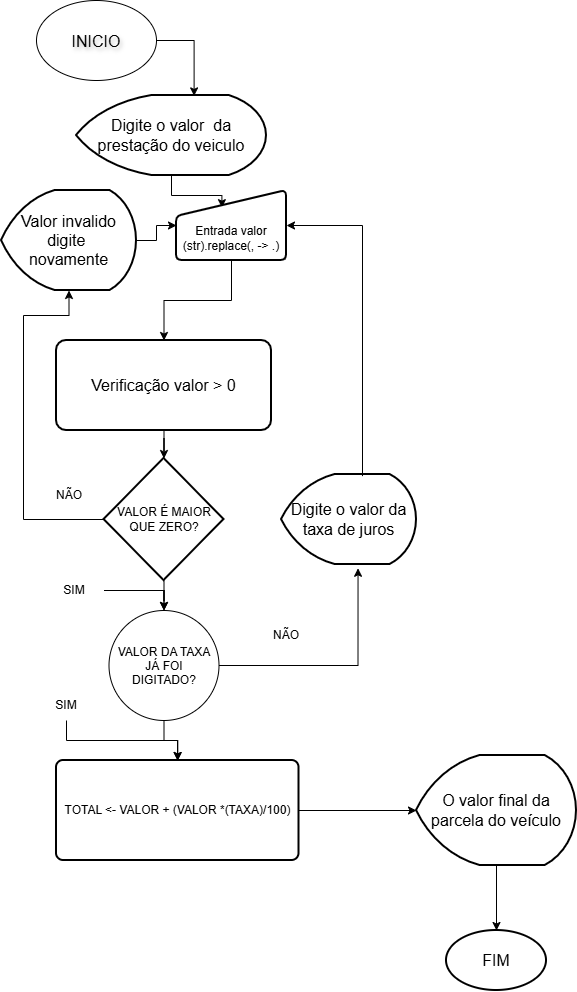

The diagram above was exported from draw.io. Its source (the exported page's mxGraphModel, read from the mxfile embedded in the PNG):
<mxGraphModel dx="578" dy="296" grid="1" gridSize="10" guides="1" tooltips="1" connect="1" arrows="1" fold="1" page="1" pageScale="1" pageWidth="827" pageHeight="1169" math="0" shadow="0">
  <root>
    <mxCell id="0" />
    <mxCell id="1" parent="0" />
    <mxCell id="_9HVU5q3TPBmcv0X0qGE-1" parent="1" style="ellipse;whiteSpace=wrap;html=1;shapeInside=1;fontSize=16;textShadow=1;" value="&lt;font&gt;I&lt;/font&gt;&lt;font&gt;NICIO&lt;/font&gt;" vertex="1">
      <mxGeometry height="80" width="120" x="50" y="10" as="geometry" />
    </mxCell>
    <mxCell id="_9HVU5q3TPBmcv0X0qGE-42" edge="1" parent="1" source="_9HVU5q3TPBmcv0X0qGE-2" style="edgeStyle=orthogonalEdgeStyle;rounded=0;orthogonalLoop=1;jettySize=auto;html=1;entryX=0.413;entryY=0.245;entryDx=0;entryDy=0;entryPerimeter=0;" target="_9HVU5q3TPBmcv0X0qGE-3" value="">
      <mxGeometry relative="1" as="geometry">
        <Array as="points">
          <mxPoint x="185.03" y="205.03" />
          <mxPoint x="235.43" y="205.03" />
        </Array>
      </mxGeometry>
    </mxCell>
    <mxCell id="_9HVU5q3TPBmcv0X0qGE-2" parent="1" style="strokeWidth=2;html=1;shape=mxgraph.flowchart.display;whiteSpace=wrap;fontSize=16;" value="&lt;font&gt;Digite o valor&amp;nbsp; da prestação do veiculo&lt;/font&gt;" vertex="1">
      <mxGeometry height="80" width="190" x="90" y="105" as="geometry" />
    </mxCell>
    <mxCell id="_9HVU5q3TPBmcv0X0qGE-11" edge="1" parent="1" source="_9HVU5q3TPBmcv0X0qGE-3" style="edgeStyle=orthogonalEdgeStyle;rounded=0;orthogonalLoop=1;jettySize=auto;html=1;" target="_9HVU5q3TPBmcv0X0qGE-10" value="">
      <mxGeometry relative="1" as="geometry" />
    </mxCell>
    <mxCell id="_9HVU5q3TPBmcv0X0qGE-3" parent="1" style="html=1;strokeWidth=2;shape=manualInput;boundedLbl=1;whiteSpace=wrap;rounded=1;size=26;arcSize=11;" value="Entrada valor (str).replace(, -&amp;gt; .)" vertex="1">
      <mxGeometry height="70" width="110" x="190" y="200" as="geometry" />
    </mxCell>
    <mxCell id="_9HVU5q3TPBmcv0X0qGE-39" edge="1" parent="1" source="_9HVU5q3TPBmcv0X0qGE-4" style="edgeStyle=orthogonalEdgeStyle;rounded=0;orthogonalLoop=1;jettySize=auto;html=1;" target="_9HVU5q3TPBmcv0X0qGE-38" value="">
      <mxGeometry relative="1" as="geometry" />
    </mxCell>
    <mxCell id="_9HVU5q3TPBmcv0X0qGE-4" parent="1" style="rounded=1;whiteSpace=wrap;html=1;absoluteArcSize=1;arcSize=14;strokeWidth=2;" value="TOTAL &amp;lt;- VALOR + (VALOR *(TAXA)/100)" vertex="1">
      <mxGeometry height="100" width="242.5" x="70" y="770" as="geometry" />
    </mxCell>
    <mxCell id="_9HVU5q3TPBmcv0X0qGE-9" edge="1" parent="1" source="_9HVU5q3TPBmcv0X0qGE-5" style="edgeStyle=orthogonalEdgeStyle;rounded=0;orthogonalLoop=1;jettySize=auto;html=1;" target="_9HVU5q3TPBmcv0X0qGE-3" value="">
      <mxGeometry relative="1" as="geometry" />
    </mxCell>
    <mxCell id="_9HVU5q3TPBmcv0X0qGE-5" parent="1" style="strokeWidth=2;html=1;shape=mxgraph.flowchart.display;whiteSpace=wrap;fontSize=16;" value="Valor invalido digite&amp;nbsp;&lt;div&gt;novamente&lt;/div&gt;" vertex="1">
      <mxGeometry height="100" width="135" x="15" y="200" as="geometry" />
    </mxCell>
    <mxCell id="_9HVU5q3TPBmcv0X0qGE-24" edge="1" parent="1" source="_9HVU5q3TPBmcv0X0qGE-6" style="edgeStyle=orthogonalEdgeStyle;rounded=0;orthogonalLoop=1;jettySize=auto;html=1;" target="_9HVU5q3TPBmcv0X0qGE-23" value="">
      <mxGeometry relative="1" as="geometry" />
    </mxCell>
    <mxCell id="_9HVU5q3TPBmcv0X0qGE-6" parent="1" style="strokeWidth=2;html=1;shape=mxgraph.flowchart.decision;whiteSpace=wrap;" value="VALOR É MAIOR QUE ZERO?" vertex="1">
      <mxGeometry height="122" width="120" x="117.5" y="468" as="geometry" />
    </mxCell>
    <mxCell id="_9HVU5q3TPBmcv0X0qGE-15" edge="1" parent="1" source="_9HVU5q3TPBmcv0X0qGE-10" style="edgeStyle=orthogonalEdgeStyle;rounded=0;orthogonalLoop=1;jettySize=auto;html=1;" target="_9HVU5q3TPBmcv0X0qGE-6" value="">
      <mxGeometry relative="1" as="geometry" />
    </mxCell>
    <mxCell id="_9HVU5q3TPBmcv0X0qGE-10" parent="1" style="rounded=1;whiteSpace=wrap;html=1;strokeWidth=2;arcSize=11;fontSize=16;" value="Verificação valor &amp;gt; 0" vertex="1">
      <mxGeometry height="90" width="215" x="70" y="350" as="geometry" />
    </mxCell>
    <mxCell id="_9HVU5q3TPBmcv0X0qGE-12" edge="1" parent="1" source="_9HVU5q3TPBmcv0X0qGE-6" style="endArrow=classic;html=1;rounded=0;exitX=0;exitY=0.5;exitDx=0;exitDy=0;exitPerimeter=0;entryX=0.5;entryY=1;entryDx=0;entryDy=0;entryPerimeter=0;edgeStyle=orthogonalEdgeStyle;libavoidRouting=1;" target="_9HVU5q3TPBmcv0X0qGE-5" value="">
      <mxGeometry height="50" relative="1" width="50" as="geometry">
        <Array as="points">
          <mxPoint x="37" y="529" />
          <mxPoint x="37" y="325" />
          <mxPoint x="83" y="325" />
        </Array>
        <mxPoint x="350" y="400" as="sourcePoint" />
        <mxPoint x="400" y="350" as="targetPoint" />
      </mxGeometry>
    </mxCell>
    <mxCell id="_9HVU5q3TPBmcv0X0qGE-13" parent="1" style="strokeWidth=2;html=1;shape=mxgraph.flowchart.display;whiteSpace=wrap;fontSize=16;" value="Digite o valor da taxa de juros" vertex="1">
      <mxGeometry height="90" width="135" x="295" y="484" as="geometry" />
    </mxCell>
    <mxCell id="_9HVU5q3TPBmcv0X0qGE-31" edge="1" parent="1" source="_9HVU5q3TPBmcv0X0qGE-17" style="edgeStyle=orthogonalEdgeStyle;rounded=0;orthogonalLoop=1;jettySize=auto;html=1;" target="_9HVU5q3TPBmcv0X0qGE-4" value="">
      <mxGeometry relative="1" as="geometry" />
    </mxCell>
    <mxCell id="_9HVU5q3TPBmcv0X0qGE-17" parent="1" style="text;html=1;whiteSpace=wrap;strokeColor=none;fillColor=none;align=center;verticalAlign=middle;rounded=0;" value="SIM" vertex="1">
      <mxGeometry height="30" width="60" x="50" y="700" as="geometry" />
    </mxCell>
    <mxCell id="_9HVU5q3TPBmcv0X0qGE-32" edge="1" parent="1" source="_9HVU5q3TPBmcv0X0qGE-18" style="edgeStyle=orthogonalEdgeStyle;rounded=0;orthogonalLoop=1;jettySize=auto;html=1;" target="_9HVU5q3TPBmcv0X0qGE-23" value="">
      <mxGeometry relative="1" as="geometry" />
    </mxCell>
    <mxCell id="_9HVU5q3TPBmcv0X0qGE-18" parent="1" style="text;html=1;whiteSpace=wrap;strokeColor=none;fillColor=none;align=center;verticalAlign=middle;rounded=0;" value="SIM" vertex="1">
      <mxGeometry height="30" width="60" x="57.5" y="585" as="geometry" />
    </mxCell>
    <mxCell id="_9HVU5q3TPBmcv0X0qGE-19" parent="1" style="text;html=1;whiteSpace=wrap;strokeColor=none;fillColor=none;align=center;verticalAlign=middle;rounded=0;" value="NÃO" vertex="1">
      <mxGeometry height="30" width="60" x="270" y="630" as="geometry" />
    </mxCell>
    <mxCell id="_9HVU5q3TPBmcv0X0qGE-20" parent="1" style="text;html=1;whiteSpace=wrap;strokeColor=none;fillColor=none;align=center;verticalAlign=middle;rounded=0;" value="NÃO" vertex="1">
      <mxGeometry height="30" width="60" x="52.5" y="490" as="geometry" />
    </mxCell>
    <mxCell id="_9HVU5q3TPBmcv0X0qGE-22" edge="1" parent="1" source="_9HVU5q3TPBmcv0X0qGE-13" style="endArrow=classic;html=1;rounded=0;exitX=0.6;exitY=0.018;exitDx=0;exitDy=0;exitPerimeter=0;entryX=1;entryY=0.5;entryDx=0;entryDy=0;edgeStyle=orthogonalEdgeStyle;libavoidRouting=1;" target="_9HVU5q3TPBmcv0X0qGE-3" value="">
      <mxGeometry height="50" relative="1" width="50" as="geometry">
        <Array as="points">
          <mxPoint x="376" y="235" />
        </Array>
        <mxPoint x="370" y="560" as="sourcePoint" />
        <mxPoint x="420" y="510" as="targetPoint" />
      </mxGeometry>
    </mxCell>
    <mxCell id="_9HVU5q3TPBmcv0X0qGE-29" edge="1" parent="1" source="_9HVU5q3TPBmcv0X0qGE-23" style="edgeStyle=orthogonalEdgeStyle;rounded=0;orthogonalLoop=1;jettySize=auto;html=1;libavoidRouting=1;" target="_9HVU5q3TPBmcv0X0qGE-4" value="">
      <mxGeometry relative="1" as="geometry">
        <Array as="points">
          <mxPoint x="178" y="750" />
          <mxPoint x="191" y="750" />
        </Array>
      </mxGeometry>
    </mxCell>
    <mxCell id="_9HVU5q3TPBmcv0X0qGE-23" parent="1" style="ellipse;whiteSpace=wrap;html=1;shapeInside=1;aspect=fixed;" value="VALOR DA TAXA JÁ FOI DIGITADO?" vertex="1">
      <mxGeometry height="110" width="110" x="122.5" y="620" as="geometry" />
    </mxCell>
    <mxCell id="_9HVU5q3TPBmcv0X0qGE-27" edge="1" parent="1" source="_9HVU5q3TPBmcv0X0qGE-23" style="endArrow=classic;html=1;rounded=0;exitX=1;exitY=0.5;exitDx=0;exitDy=0;entryX=0.567;entryY=1.042;entryDx=0;entryDy=0;entryPerimeter=0;edgeStyle=orthogonalEdgeStyle;" target="_9HVU5q3TPBmcv0X0qGE-13" value="">
      <mxGeometry height="50" relative="1" width="50" as="geometry">
        <mxPoint x="370" y="610" as="sourcePoint" />
        <mxPoint x="420" y="560" as="targetPoint" />
      </mxGeometry>
    </mxCell>
    <mxCell id="_9HVU5q3TPBmcv0X0qGE-41" edge="1" parent="1" source="_9HVU5q3TPBmcv0X0qGE-38" style="edgeStyle=orthogonalEdgeStyle;rounded=0;orthogonalLoop=1;jettySize=auto;html=1;" target="_9HVU5q3TPBmcv0X0qGE-40" value="">
      <mxGeometry relative="1" as="geometry" />
    </mxCell>
    <mxCell id="_9HVU5q3TPBmcv0X0qGE-38" parent="1" style="strokeWidth=2;html=1;shape=mxgraph.flowchart.display;whiteSpace=wrap;fontSize=16;" value="O valor final da parcela do veículo" vertex="1">
      <mxGeometry height="110" width="160" x="430" y="765" as="geometry" />
    </mxCell>
    <mxCell id="_9HVU5q3TPBmcv0X0qGE-40" parent="1" style="strokeWidth=2;html=1;shape=mxgraph.flowchart.start_1;whiteSpace=wrap;fontSize=16;" value="FIM" vertex="1">
      <mxGeometry height="60" width="100" x="460" y="940" as="geometry" />
    </mxCell>
    <mxCell id="_9HVU5q3TPBmcv0X0qGE-44" edge="1" parent="1" source="_9HVU5q3TPBmcv0X0qGE-1" style="edgeStyle=orthogonalEdgeStyle;rounded=0;orthogonalLoop=1;jettySize=auto;html=1;entryX=0.619;entryY=0.005;entryDx=0;entryDy=0;entryPerimeter=0;exitX=1;exitY=0.5;exitDx=0;exitDy=0;" target="_9HVU5q3TPBmcv0X0qGE-2">
      <mxGeometry relative="1" as="geometry" />
    </mxCell>
  </root>
</mxGraphModel>